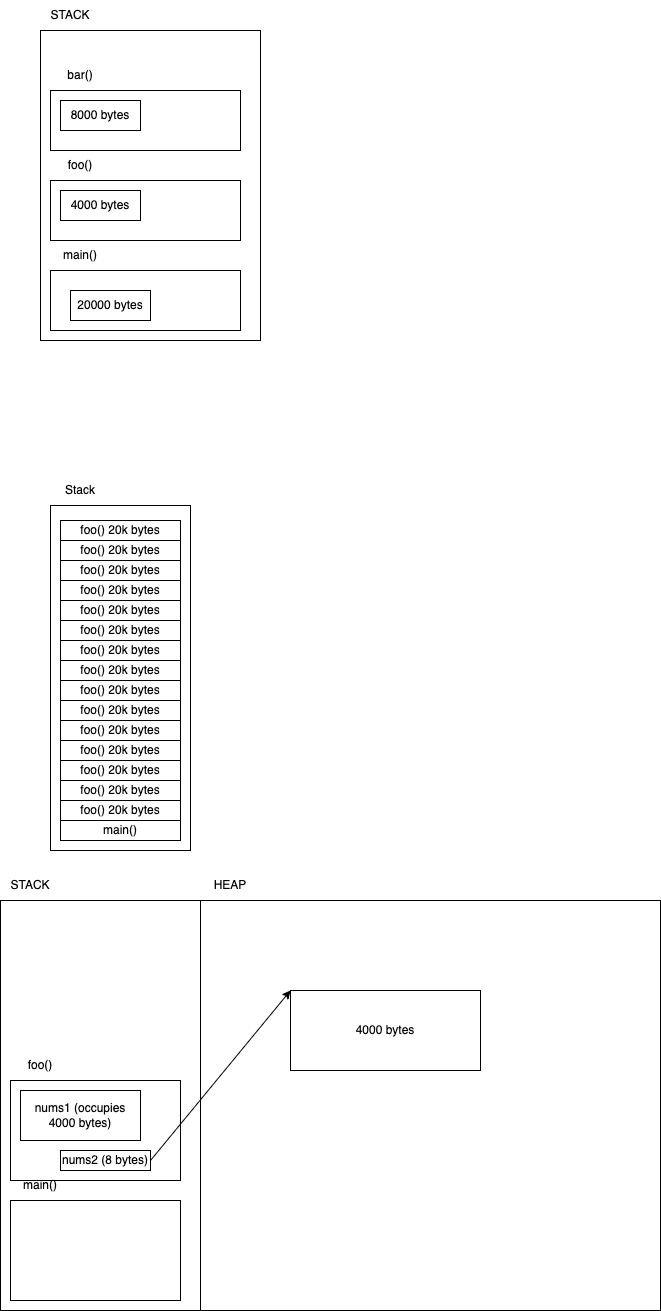

The diagram above was exported from draw.io. Its source (the exported page's mxGraphModel, read from the mxfile embedded in the PNG):
<mxGraphModel dx="819" dy="402" grid="1" gridSize="10" guides="1" tooltips="1" connect="1" arrows="1" fold="1" page="1" pageScale="1" pageWidth="827" pageHeight="1169" math="0" shadow="0">
  <root>
    <mxCell id="0" />
    <mxCell id="1" parent="0" />
    <mxCell id="2" value="" style="rounded=0;whiteSpace=wrap;html=1;" parent="1" vertex="1">
      <mxGeometry x="150" y="80" width="220" height="310" as="geometry" />
    </mxCell>
    <mxCell id="3" value="STACK" style="text;html=1;strokeColor=none;fillColor=none;align=center;verticalAlign=middle;whiteSpace=wrap;rounded=0;" parent="1" vertex="1">
      <mxGeometry x="150" y="50" width="60" height="30" as="geometry" />
    </mxCell>
    <mxCell id="4" value="" style="rounded=0;whiteSpace=wrap;html=1;" parent="1" vertex="1">
      <mxGeometry x="160" y="320" width="190" height="60" as="geometry" />
    </mxCell>
    <mxCell id="5" value="main()" style="text;html=1;strokeColor=none;fillColor=none;align=center;verticalAlign=middle;whiteSpace=wrap;rounded=0;" parent="1" vertex="1">
      <mxGeometry x="160" y="290" width="60" height="30" as="geometry" />
    </mxCell>
    <mxCell id="6" value="20000 bytes" style="rounded=0;whiteSpace=wrap;html=1;" parent="1" vertex="1">
      <mxGeometry x="180" y="340" width="80" height="30" as="geometry" />
    </mxCell>
    <mxCell id="7" value="foo()" style="text;html=1;strokeColor=none;fillColor=none;align=center;verticalAlign=middle;whiteSpace=wrap;rounded=0;" parent="1" vertex="1">
      <mxGeometry x="160" y="200" width="60" height="30" as="geometry" />
    </mxCell>
    <mxCell id="8" value="" style="rounded=0;whiteSpace=wrap;html=1;" parent="1" vertex="1">
      <mxGeometry x="160" y="230" width="190" height="60" as="geometry" />
    </mxCell>
    <mxCell id="9" value="4000 bytes" style="rounded=0;whiteSpace=wrap;html=1;" parent="1" vertex="1">
      <mxGeometry x="170" y="240" width="80" height="30" as="geometry" />
    </mxCell>
    <mxCell id="10" value="bar()" style="text;html=1;strokeColor=none;fillColor=none;align=center;verticalAlign=middle;whiteSpace=wrap;rounded=0;" parent="1" vertex="1">
      <mxGeometry x="160" y="110" width="60" height="30" as="geometry" />
    </mxCell>
    <mxCell id="11" value="" style="rounded=0;whiteSpace=wrap;html=1;" parent="1" vertex="1">
      <mxGeometry x="160" y="140" width="190" height="60" as="geometry" />
    </mxCell>
    <mxCell id="12" value="8000 bytes" style="rounded=0;whiteSpace=wrap;html=1;" parent="1" vertex="1">
      <mxGeometry x="170" y="150" width="80" height="30" as="geometry" />
    </mxCell>
    <mxCell id="13" value="" style="rounded=0;whiteSpace=wrap;html=1;" parent="1" vertex="1">
      <mxGeometry x="160" y="555" width="140" height="345" as="geometry" />
    </mxCell>
    <mxCell id="14" value="main()" style="rounded=0;whiteSpace=wrap;html=1;" parent="1" vertex="1">
      <mxGeometry x="170" y="870" width="120" height="20" as="geometry" />
    </mxCell>
    <mxCell id="15" value="foo() 20k bytes" style="rounded=0;whiteSpace=wrap;html=1;" parent="1" vertex="1">
      <mxGeometry x="170" y="850" width="120" height="20" as="geometry" />
    </mxCell>
    <mxCell id="16" value="foo() 20k bytes" style="rounded=0;whiteSpace=wrap;html=1;" parent="1" vertex="1">
      <mxGeometry x="170" y="830" width="120" height="20" as="geometry" />
    </mxCell>
    <mxCell id="17" value="foo() 20k bytes" style="rounded=0;whiteSpace=wrap;html=1;" parent="1" vertex="1">
      <mxGeometry x="170" y="810" width="120" height="20" as="geometry" />
    </mxCell>
    <mxCell id="18" value="foo() 20k bytes" style="rounded=0;whiteSpace=wrap;html=1;" parent="1" vertex="1">
      <mxGeometry x="170" y="790" width="120" height="20" as="geometry" />
    </mxCell>
    <mxCell id="19" value="foo() 20k bytes" style="rounded=0;whiteSpace=wrap;html=1;" parent="1" vertex="1">
      <mxGeometry x="170" y="710" width="120" height="20" as="geometry" />
    </mxCell>
    <mxCell id="20" value="foo() 20k bytes" style="rounded=0;whiteSpace=wrap;html=1;" parent="1" vertex="1">
      <mxGeometry x="170" y="730" width="120" height="20" as="geometry" />
    </mxCell>
    <mxCell id="21" value="foo() 20k bytes" style="rounded=0;whiteSpace=wrap;html=1;" parent="1" vertex="1">
      <mxGeometry x="170" y="750" width="120" height="20" as="geometry" />
    </mxCell>
    <mxCell id="22" value="foo() 20k bytes" style="rounded=0;whiteSpace=wrap;html=1;" parent="1" vertex="1">
      <mxGeometry x="170" y="770" width="120" height="20" as="geometry" />
    </mxCell>
    <mxCell id="23" value="foo() 20k bytes" style="rounded=0;whiteSpace=wrap;html=1;" parent="1" vertex="1">
      <mxGeometry x="170" y="630" width="120" height="20" as="geometry" />
    </mxCell>
    <mxCell id="24" value="foo() 20k bytes" style="rounded=0;whiteSpace=wrap;html=1;" parent="1" vertex="1">
      <mxGeometry x="170" y="650" width="120" height="20" as="geometry" />
    </mxCell>
    <mxCell id="25" value="foo() 20k bytes" style="rounded=0;whiteSpace=wrap;html=1;" parent="1" vertex="1">
      <mxGeometry x="170" y="670" width="120" height="20" as="geometry" />
    </mxCell>
    <mxCell id="26" value="foo() 20k bytes" style="rounded=0;whiteSpace=wrap;html=1;" parent="1" vertex="1">
      <mxGeometry x="170" y="690" width="120" height="20" as="geometry" />
    </mxCell>
    <mxCell id="28" value="foo() 20k bytes" style="rounded=0;whiteSpace=wrap;html=1;" parent="1" vertex="1">
      <mxGeometry x="170" y="570" width="120" height="20" as="geometry" />
    </mxCell>
    <mxCell id="29" value="foo() 20k bytes" style="rounded=0;whiteSpace=wrap;html=1;" parent="1" vertex="1">
      <mxGeometry x="170" y="590" width="120" height="20" as="geometry" />
    </mxCell>
    <mxCell id="30" value="foo() 20k bytes" style="rounded=0;whiteSpace=wrap;html=1;" parent="1" vertex="1">
      <mxGeometry x="170" y="610" width="120" height="20" as="geometry" />
    </mxCell>
    <mxCell id="31" value="Stack" style="text;html=1;strokeColor=none;fillColor=none;align=center;verticalAlign=middle;whiteSpace=wrap;rounded=0;" parent="1" vertex="1">
      <mxGeometry x="160" y="525" width="60" height="30" as="geometry" />
    </mxCell>
    <mxCell id="32" value="" style="rounded=0;whiteSpace=wrap;html=1;" vertex="1" parent="1">
      <mxGeometry x="110" y="950" width="200" height="410" as="geometry" />
    </mxCell>
    <mxCell id="33" value="STACK" style="text;html=1;strokeColor=none;fillColor=none;align=center;verticalAlign=middle;whiteSpace=wrap;rounded=0;" vertex="1" parent="1">
      <mxGeometry x="110" y="920" width="60" height="30" as="geometry" />
    </mxCell>
    <mxCell id="34" value="HEAP" style="text;html=1;strokeColor=none;fillColor=none;align=center;verticalAlign=middle;whiteSpace=wrap;rounded=0;" vertex="1" parent="1">
      <mxGeometry x="310" y="920" width="60" height="30" as="geometry" />
    </mxCell>
    <mxCell id="35" value="" style="rounded=0;whiteSpace=wrap;html=1;" vertex="1" parent="1">
      <mxGeometry x="310" y="950" width="460" height="410" as="geometry" />
    </mxCell>
    <mxCell id="36" value="" style="rounded=0;whiteSpace=wrap;html=1;" vertex="1" parent="1">
      <mxGeometry x="120" y="1130" width="170" height="100" as="geometry" />
    </mxCell>
    <mxCell id="37" value="nums1 (occupies 4000 bytes)" style="rounded=0;whiteSpace=wrap;html=1;" vertex="1" parent="1">
      <mxGeometry x="130" y="1140" width="120" height="50" as="geometry" />
    </mxCell>
    <mxCell id="40" style="edgeStyle=none;html=1;exitX=1;exitY=0.5;exitDx=0;exitDy=0;entryX=0;entryY=0;entryDx=0;entryDy=0;" edge="1" parent="1" source="38" target="39">
      <mxGeometry relative="1" as="geometry" />
    </mxCell>
    <mxCell id="38" value="nums2 (8 bytes)" style="rounded=0;whiteSpace=wrap;html=1;" vertex="1" parent="1">
      <mxGeometry x="170" y="1200" width="90" height="20" as="geometry" />
    </mxCell>
    <mxCell id="39" value="4000 bytes" style="rounded=0;whiteSpace=wrap;html=1;" vertex="1" parent="1">
      <mxGeometry x="400" y="1040" width="190" height="80" as="geometry" />
    </mxCell>
    <mxCell id="41" value="foo()" style="text;html=1;strokeColor=none;fillColor=none;align=center;verticalAlign=middle;whiteSpace=wrap;rounded=0;" vertex="1" parent="1">
      <mxGeometry x="120" y="1100" width="60" height="30" as="geometry" />
    </mxCell>
    <mxCell id="42" value="main()" style="text;html=1;strokeColor=none;fillColor=none;align=center;verticalAlign=middle;whiteSpace=wrap;rounded=0;" vertex="1" parent="1">
      <mxGeometry x="120" y="1220" width="60" height="30" as="geometry" />
    </mxCell>
    <mxCell id="43" value="" style="rounded=0;whiteSpace=wrap;html=1;" vertex="1" parent="1">
      <mxGeometry x="120" y="1250" width="170" height="100" as="geometry" />
    </mxCell>
  </root>
</mxGraphModel>